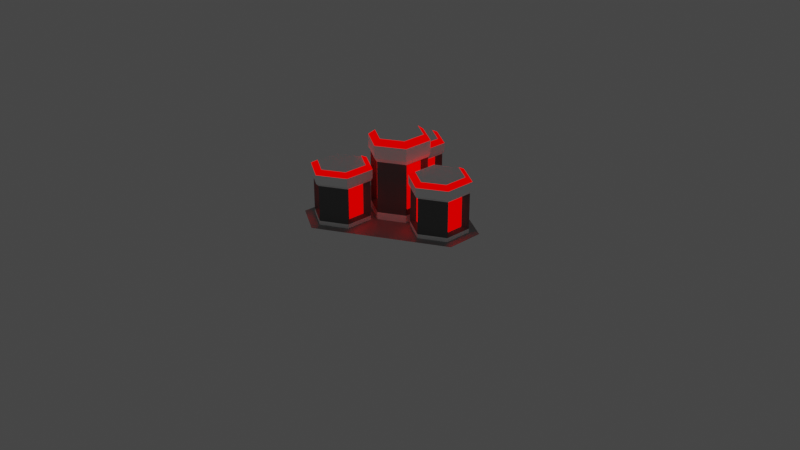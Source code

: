 # Source: compositeMaterialStorage.blend  (saved by Blender 2.82.7; exported with 4.5.12 LTS)
import bpy
from mathutils import Matrix  # noqa: F401  (used for matrix-valued properties, if any)

bpy.ops.wm.read_factory_settings(use_empty=True)
scene = bpy.context.scene
scene.name = 'Scene'

# ---- collections
col_collection = bpy.data.collections.new('Collection'); scene.collection.children.link(col_collection)

# ---- materials (node trees are filled in below, after node groups)
mat_bright = bpy.data.materials.new('Bright')
mat_bright.use_transparent_shadow = False
mat_bright.diffuse_color = (1.0, 1.0, 1.0, 1.0)
mat_bright.roughness = 0.8946
mat_bright.specular_intensity = 0.0
mat_dark = bpy.data.materials.new('Dark')
mat_dark.use_transparent_shadow = False
mat_dark.diffuse_color = (0.1529, 0.1529, 0.1529, 1.0)
mat_dark.roughness = 0.8946
mat_dark.specular_intensity = 0.0
mat_material = bpy.data.materials.new('Material')
mat_material.use_transparent_shadow = False
mat_red = bpy.data.materials.new('Red')
mat_red.use_transparent_shadow = False
mat_red.diffuse_color = (1.0, 0.0, 0.0, 1.0)
mat_red.roughness = 0.8946
mat_red.specular_intensity = 0.0

# ---- node groups
ng_auto_smooth = bpy.data.node_groups.new('Auto Smooth', 'GeometryNodeTree')
_s = ng_auto_smooth.interface.new_socket(name='Geometry', in_out='OUTPUT', socket_type='NodeSocketGeometry')
_s = ng_auto_smooth.interface.new_socket(name='Geometry', in_out='INPUT', socket_type='NodeSocketGeometry')
_s = ng_auto_smooth.interface.new_socket(name='Angle', in_out='INPUT', socket_type='NodeSocketFloat')
_s.subtype = 'ANGLE'
_s.min_value = 0.0
_s.max_value = 3.142
ng_auto_smooth.is_modifier = True
_N = ng_auto_smooth.nodes; _L = ng_auto_smooth.links
n0 = _N.new('NodeGroupOutput'); n0.name = 'Group Output'; n0.location = (480, -100)
n1 = _N.new('NodeGroupInput'); n1.name = 'Group Input'; n1.location = (-420, -300)
n2 = _N.new('NodeGroupInput'); n2.name = 'Group Input.001'; n2.location = (-60, -100)
n3 = _N.new('GeometryNodeSetShadeSmooth'); n3.name = 'Set Shade Smooth'; n3.location = (120, -100)
n3.domain = 'EDGE'
n4 = _N.new('GeometryNodeSetShadeSmooth'); n4.name = 'Set Shade Smooth.001'; n4.location = (300, -100)
n5 = _N.new('GeometryNodeInputMeshEdgeAngle'); n5.name = 'Edge Angle'; n5.location = (-420, -220)
n6 = _N.new('GeometryNodeInputEdgeSmooth'); n6.name = 'Is Edge Smooth'; n6.location = (-60, -160)
n7 = _N.new('GeometryNodeInputShadeSmooth'); n7.name = 'Is Face Smooth'; n7.location = (-240, -340)
n8 = _N.new('FunctionNodeBooleanMath'); n8.name = 'Boolean Math'; n8.location = (-60, -220)
n9 = _N.new('FunctionNodeCompare'); n9.name = 'Compare'; n9.location = (-240, -180)
n9.operation = 'LESS_EQUAL'
_L.new(n5.outputs[0], n9.inputs[0])
_L.new(n4.outputs[0], n0.inputs[0])
_L.new(n1.outputs[1], n9.inputs[1])
_L.new(n9.outputs[0], n8.inputs[0])
_L.new(n7.outputs[0], n8.inputs[1])
_L.new(n2.outputs[0], n3.inputs[0])
_L.new(n6.outputs[0], n3.inputs[1])
_L.new(n3.outputs[0], n4.inputs[0])
_L.new(n8.outputs[0], n3.inputs[2])
n0.is_active_output = True

# ---- material node trees
mat_bright.use_nodes = True; mat_bright.node_tree.nodes.clear()
_N = mat_bright.node_tree.nodes; _L = mat_bright.node_tree.links
n0 = _N.new('ShaderNodeOutputMaterial'); n0.name = 'Material Output'; n0.location = (300, 300)
n1 = _N.new('ShaderNodeBsdfPrincipled'); n1.name = 'Principled BSDF'; n1.location = (10, 300)
n1.distribution = 'GGX'
n1.subsurface_method = 'BURLEY'
n1.inputs[0].default_value = (1.0, 1.0, 1.0, 1.0)
n1.inputs[2].default_value = 0.8946
n1.inputs[13].default_value = 0.0
n1.inputs[27].default_value = (0.0, 0.0, 0.0, 1.0)
n1.inputs[28].default_value = 1.0
_L.new(n1.outputs[0], n0.inputs[0])
n0.is_active_output = True
mat_dark.use_nodes = True; mat_dark.node_tree.nodes.clear()
_N = mat_dark.node_tree.nodes; _L = mat_dark.node_tree.links
n0 = _N.new('ShaderNodeOutputMaterial'); n0.name = 'Material Output'; n0.location = (300, 300)
n1 = _N.new('ShaderNodeBsdfPrincipled'); n1.name = 'Principled BSDF'; n1.location = (10, 300)
n1.distribution = 'GGX'
n1.subsurface_method = 'BURLEY'
n1.inputs[0].default_value = (0.1529, 0.1529, 0.1529, 1.0)
n1.inputs[2].default_value = 0.8946
n1.inputs[13].default_value = 0.0
n1.inputs[27].default_value = (0.0, 0.0, 0.0, 1.0)
n1.inputs[28].default_value = 1.0
_L.new(n1.outputs[0], n0.inputs[0])
n0.is_active_output = True
mat_material.use_nodes = True; mat_material.node_tree.nodes.clear()
_N = mat_material.node_tree.nodes; _L = mat_material.node_tree.links
n0 = _N.new('ShaderNodeOutputMaterial'); n0.name = 'Material Output'; n0.location = (300, 300)
n1 = _N.new('ShaderNodeBsdfPrincipled'); n1.name = 'Principled BSDF'; n1.location = (10, 300)
n1.distribution = 'GGX'
n1.subsurface_method = 'BURLEY'
n1.inputs[0].default_value = (0.3249, 0.3249, 0.3249, 1.0)
n1.inputs[3].default_value = 1.45
n1.inputs[27].default_value = (0.0, 0.0, 0.0, 1.0)
n1.inputs[28].default_value = 1.0
_L.new(n1.outputs[0], n0.inputs[0])
n0.is_active_output = True
mat_red.use_nodes = True; mat_red.node_tree.nodes.clear()
_N = mat_red.node_tree.nodes; _L = mat_red.node_tree.links
n0 = _N.new('ShaderNodeOutputMaterial'); n0.name = 'Material Output'; n0.location = (300, 300)
n1 = _N.new('ShaderNodeBsdfPrincipled'); n1.name = 'Principled BSDF'; n1.location = (10, 300)
n1.distribution = 'GGX'
n1.subsurface_method = 'BURLEY'
n1.inputs[0].default_value = (1.0, 0.0, 0.0, 1.0)
n1.inputs[2].default_value = 0.8946
n1.inputs[13].default_value = 0.0
n1.inputs[27].default_value = (1.0, 0.0, 0.0, 1.0)
n1.inputs[28].default_value = 1.0
_L.new(n1.outputs[0], n0.inputs[0])
n0.is_active_output = True

# ---- world
world_world = bpy.data.worlds.new('World'); scene.world = world_world
world_world.use_nodes = True; world_world.node_tree.nodes.clear()
_N = world_world.node_tree.nodes; _L = world_world.node_tree.links
n0 = _N.new('ShaderNodeOutputWorld'); n0.name = 'World Output'; n0.location = (300, 300)
n1 = _N.new('ShaderNodeBackground'); n1.name = 'Background'; n1.location = (10, 300)
n1.inputs[0].default_value = (0.05088, 0.05088, 0.05088, 1.0)
_L.new(n1.outputs[0], n0.inputs[0])
n0.is_active_output = True
world_world.color = (0.05088, 0.05088, 0.05088)
world_world.use_sun_shadow = False
world_world.sun_shadow_jitter_overblur = 0.0

# ---- cameras
cam_camera = bpy.data.cameras.new('Camera')
cam_camera.clip_end = 100.0
cam_camera.ortho_scale = 7.314

# ---- meshes
me_cylinder_003 = bpy.data.meshes.new('Cylinder.003')
me_cylinder_003.from_pydata([(0.917, 0.198, 0.095), (0.917, 0.198, -0.095), (0.9219, -0.1979, -0.095), (0.9219, -0.1979, 0.095), (-0.2892, 0.8914, -0.095), (-0.2892, 0.8914, 0.095), (-0.6489, 0.6831, 0.095), (-0.6489, 0.6831, -0.095), (-0.2979, -0.896, 0.095), (-0.2979, -0.896, -0.095), (-0.6447, -0.6961, -0.095), (-0.6447, -0.6961, 0.095)], [], [(2, 3, 8, 9), (1, 4, 5, 0), (9, 8, 11, 10), (4, 7, 6, 5), (3, 0, 5, 6, 11, 8), (1, 0, 3, 2), (7, 10, 11, 6), (2, 9, 10, 7, 4, 1)])
me_cylinder_003.polygons.foreach_set('use_smooth', [True] * 8)
me_cylinder_003.polygons.foreach_set('material_index', [0, 0, 0, 0, 2, 0, 0, 1])
_uv = me_cylinder_003.uv_layers.new(name='UVMap')
_uv.uv.foreach_set('vector', [0.5938, 0.5, 0.5938, 1.0, 0.5625, 1.0, 0.5625, 0.5, 0.9062, 0.5, 0.9062, 0.5, 0.9062, 1.0, 0.9062, 1.0, 0.5625, 0.5, 0.5625, 1.0, 0.2812, 1.0, 0.2812, 0.5, 0.9062, 0.5, 0.2812, 0.5, 0.2812, 1.0, 0.9062, 1.0, 0.5938, 1.0, 0.9062, 1.0, 0.9062, 1.0, 0.2812, 1.0, 0.2812, 1.0, 0.5625, 1.0, 0.9062, 0.5, 0.9062, 1.0, 0.5938, 1.0, 0.5938, 0.5, 0.2812, 0.5, 0.2812, 0.5, 0.2812, 1.0, 0.2812, 1.0, 0.5938, 0.5, 0.5625, 0.5, 0.2812, 0.5, 0.2812, 0.5, 0.9062, 0.5, 0.9062, 0.5])
me_cylinder_003.materials.append(mat_bright)
me_cylinder_003.materials.append(mat_dark)
me_cylinder_003.materials.append(mat_material)
me_cylinder_003.use_remesh_fix_poles = True
me_cylinder_003.use_remesh_preserve_attributes = False
me_cylinder_003.use_mirror_vertex_groups = False
me_cylinder_003.update()
me_cylinder_001 = bpy.data.meshes.new('Cylinder.001')
me_cylinder_001.from_pydata([(-0.02462, 0.2245, -0.1116), (-0.02462, 0.2245, 0.359), (0.2067, 0.09093, -0.1116), (0.2067, 0.09093, 0.359), (0.2067, -0.09093, -0.1116), (0.2067, -0.09093, 0.359), (-0.02462, -0.2245, -0.1116), (-0.02462, -0.2245, 0.359), (-0.1821, -0.1336, -0.1116), (-0.1821, -0.1336, 0.359), (-0.1821, 0.1336, -0.1116), (-0.1821, 0.1336, 0.359), (0.2706, 0.163, 0.4353), (4.082e-10, 0.326, 0.4353), (0.2706, -0.163, 0.4353), (-2.691e-08, -0.326, 0.4353), (-0.2706, -0.163, 0.4353), (-0.2706, 0.163, 0.4353), (0.2109, 0.1291, 0.6214), (0.2706, 0.163, 0.5688), (4.082e-10, 0.326, 0.5688), (5.617e-09, 0.2561, 0.6214), (0.2109, -0.1291, 0.6214), (0.2706, -0.163, 0.5688), (-1.404e-08, -0.2561, 0.6214), (-2.691e-08, -0.326, 0.5688), (-0.2109, -0.1291, 0.6214), (-0.2706, -0.163, 0.5688), (-0.2109, 0.1291, 0.6214), (-0.2706, 0.163, 0.5688), (0.0, 0.2965, -0.1469), (0.0, 0.2965, 0.3943), (0.2567, 0.1482, 0.3943), (0.2567, 0.1482, -0.1469), (0.2567, -0.1482, -0.1469), (0.2567, -0.1482, 0.3943), (-2.592e-08, -0.2965, 0.3943), (-2.592e-08, -0.2965, -0.1469), (-0.2567, -0.1482, -0.1469), (-0.2567, -0.1482, 0.3943), (-0.2567, 0.1482, 0.3943), (-0.2567, 0.1482, -0.1469), (1.807e-09, 0.2965, -0.2577), (0.2567, 0.1482, -0.2577), (0.2567, -0.1482, -0.2577), (-2.411e-08, -0.2965, -0.2577), (-0.2567, -0.1482, -0.2577), (-0.2567, 0.1482, -0.2577)], [], [(30, 31, 32, 33), (2, 3, 5, 4), (34, 35, 36, 37), (6, 7, 9, 8), (39, 36, 15, 16), (38, 39, 40, 41), (10, 11, 1, 0), (41, 30, 42, 47), (35, 32, 12, 14), (40, 39, 16, 17), (32, 31, 13, 12), (36, 35, 14, 15), (31, 40, 17, 13), (14, 12, 19, 23), (16, 15, 25, 27), (18, 21, 28, 26, 24, 22), (15, 14, 23, 25), (17, 16, 27, 29), (13, 17, 29, 20), (19, 20, 21, 18), (23, 19, 18, 22), (25, 23, 22, 24), (27, 25, 24, 26), (29, 27, 26, 28), (20, 29, 28, 21), (12, 13, 20, 19), (0, 1, 31, 30), (3, 2, 33, 32), (2, 4, 34, 33), (5, 3, 32, 35), (4, 5, 35, 34), (7, 6, 37, 36), (6, 8, 38, 37), (9, 7, 36, 39), (8, 9, 39, 38), (11, 10, 41, 40), (10, 0, 30, 41), (1, 11, 40, 31), (42, 43, 44, 45, 46, 47), (37, 38, 46, 45), (33, 34, 44, 43), (38, 41, 47, 46), (30, 33, 43, 42), (34, 37, 45, 44)])
me_cylinder_001.polygons.foreach_set('material_index', [2, 0, 2, 0, 1, 2, 0, 1, 1, 1, 1, 1, 1, 1, 1, 1, 1, 1, 1, 0, 0, 0, 0, 0, 0, 1, 2, 2, 2, 2, 2, 2, 2, 2, 2, 2, 2, 2, 1, 1, 1, 1, 1, 1])
_uv = me_cylinder_001.uv_layers.new(name='UVMap')
_uv.uv.foreach_set('vector', [1.0, 0.5, 1.0, 1.0, 0.8333, 1.0, 0.8333, 0.5, 0.8135, 0.524, 0.8135, 0.976, 0.6865, 0.976, 0.6865, 0.524, 0.6667, 0.5, 0.6667, 1.0, 0.5, 1.0, 0.5, 0.5, 0.4802, 0.524, 0.4802, 0.976, 0.3532, 0.976, 0.3532, 0.524, 0.3333, 1.0, 0.5, 1.0, 0.5, 1.0, 0.3333, 1.0, 0.3333, 0.5, 0.3333, 1.0, 0.1667, 1.0, 0.1667, 0.5, 0.1468, 0.524, 0.1468, 0.976, 0.01985, 0.976, 0.01985, 0.524, 0.1667, 0.5, -8.941e-08, 0.5, -8.941e-08, 0.5, 0.1667, 0.5, 0.6667, 1.0, 0.8333, 1.0, 0.8333, 1.0, 0.6667, 1.0, 0.1667, 1.0, 0.3333, 1.0, 0.3333, 1.0, 0.1667, 1.0, 0.8333, 1.0, 1.0, 1.0, 1.0, 1.0, 0.8333, 1.0, 0.5, 1.0, 0.6667, 1.0, 0.6667, 1.0, 0.5, 1.0, -8.941e-08, 1.0, 0.1667, 1.0, 0.1667, 1.0, -8.941e-08, 1.0, 0.6667, 1.0, 0.8333, 1.0, 0.8333, 1.0, 0.6667, 1.0, 0.3333, 1.0, 0.5, 1.0, 0.5, 1.0, 0.3333, 1.0, 0.4133, 0.3459, 0.25, 0.4402, 0.08669, 0.3459, 0.08669, 0.1541, 0.25, 0.05984, 0.4133, 0.1541, 0.5, 1.0, 0.6667, 1.0, 0.6667, 1.0, 0.5, 1.0, 0.1667, 1.0, 0.3333, 1.0, 0.3333, 1.0, 0.1667, 1.0, -8.941e-08, 1.0, 0.1667, 1.0, 0.1667, 1.0, -8.941e-08, 1.0, 0.8333, 1.0, 1.0, 1.0, 0.9816, 1.0, 0.8506, 1.0, 0.6667, 1.0, 0.8333, 1.0, 0.8166, 1.0, 0.6834, 1.0, 0.5, 1.0, 0.6667, 1.0, 0.6494, 1.0, 0.5184, 1.0, 0.3333, 1.0, 0.5, 1.0, 0.4816, 1.0, 0.3506, 1.0, 0.1667, 1.0, 0.3333, 1.0, 0.3166, 1.0, 0.1834, 1.0, -8.941e-08, 1.0, 0.1667, 1.0, 0.1494, 1.0, 0.01842, 1.0, 0.8333, 1.0, 1.0, 1.0, 1.0, 1.0, 0.8333, 1.0, 0.01985, 0.524, 0.01985, 0.976, -8.941e-08, 1.0, -8.941e-08, 0.5, 0.8135, 0.976, 0.8135, 0.524, 0.8333, 0.5, 0.8333, 1.0, 0.8135, 0.524, 0.6865, 0.524, 0.6667, 0.5, 0.8333, 0.5, 0.6865, 0.976, 0.8135, 0.976, 0.8333, 1.0, 0.6667, 1.0, 0.6865, 0.524, 0.6865, 0.976, 0.6667, 1.0, 0.6667, 0.5, 0.4802, 0.976, 0.4802, 0.524, 0.5, 0.5, 0.5, 1.0, 0.4802, 0.524, 0.3532, 0.524, 0.3333, 0.5, 0.5, 0.5, 0.3532, 0.976, 0.4802, 0.976, 0.5, 1.0, 0.3333, 1.0, 0.3532, 0.524, 0.3532, 0.976, 0.3333, 1.0, 0.3333, 0.5, 0.1468, 0.976, 0.1468, 0.524, 0.1667, 0.5, 0.1667, 1.0, 0.1468, 0.524, 0.01985, 0.524, -8.941e-08, 0.5, 0.1667, 0.5, 0.01985, 0.976, 0.1468, 0.976, 0.1667, 1.0, -8.941e-08, 1.0, 0.75, 0.49, 0.9578, 0.37, 0.9578, 0.13, 0.75, 0.01, 0.5422, 0.13, 0.5422, 0.37, 0.5, 0.5, 0.3333, 0.5, 0.3333, 0.5, 0.5, 0.5, 0.8333, 0.5, 0.6667, 0.5, 0.6667, 0.5, 0.8333, 0.5, 0.3333, 0.5, 0.1667, 0.5, 0.1667, 0.5, 0.3333, 0.5, 1.0, 0.5, 0.8333, 0.5, 0.8333, 0.5, 1.0, 0.5, 0.6667, 0.5, 0.5, 0.5, 0.5, 0.5, 0.6667, 0.5])
me_cylinder_001.materials.append(mat_red)
me_cylinder_001.materials.append(mat_bright)
me_cylinder_001.materials.append(mat_dark)
me_cylinder_001.use_remesh_fix_poles = True
me_cylinder_001.use_remesh_preserve_attributes = False
me_cylinder_001.use_mirror_vertex_groups = False
me_cylinder_001.update()

# ---- objects
ob_camera = bpy.data.objects.new('Camera', cam_camera)
ob_cylinder_006 = bpy.data.objects.new('Cylinder.006', me_cylinder_003)
ob_cylinder_001 = bpy.data.objects.new('Cylinder.001', me_cylinder_001)
ob_cylinder_002 = bpy.data.objects.new('Cylinder.002', me_cylinder_001)
ob_cylinder_007 = bpy.data.objects.new('Cylinder.007', me_cylinder_001)
ob_cylinder_008 = bpy.data.objects.new('Cylinder.008', me_cylinder_001)

# ---- transforms, parenting, visibility, modifiers, constraints
ob_camera.location = (7.359, -6.926, 4.958)
ob_camera.rotation_euler = (1.109, 0.0, 0.8149)
ob_camera.lock_rotations_4d = False
ob_camera.empty_display_type = 'ARROWS'
ob_camera.color = (0.0, 0.0, 0.0, 0.0)
ob_camera.display_type = 'WIRE'
ob_camera.lineart.crease_threshold = 0.0
ob_cylinder_006.location = (0.0, 0.0, 0.0)
ob_cylinder_006.lineart.crease_threshold = 0.0
_m = ob_cylinder_006.modifiers.new('Auto Smooth', 'NODES')
_m.node_group = ng_auto_smooth
_gi = [s.identifier for s in ng_auto_smooth.interface.items_tree if s.item_type == 'SOCKET' and s.in_out == 'INPUT']
_m[_gi[1]] = 0.5236  # 'Angle'
ob_cylinder_001.location = (0.0, 0.0, 0.32)
ob_cylinder_001.lineart.crease_threshold = 0.0
ob_cylinder_002.location = (0.5693, 0.0, 0.2401)
ob_cylinder_002.scale = (1.0, 1.0, 0.6939)
ob_cylinder_002.lineart.crease_threshold = 0.0
ob_cylinder_007.location = (-0.2964, 0.4987, 0.2401)
ob_cylinder_007.scale = (1.0, 1.0, 0.6939)
ob_cylinder_007.lineart.crease_threshold = 0.0
ob_cylinder_008.location = (-0.2964, -0.4947, 0.2401)
ob_cylinder_008.scale = (1.0, 1.0, 0.6939)
ob_cylinder_008.lineart.crease_threshold = 0.0

# ---- collection membership
col_collection.objects.link(ob_camera)
col_collection.objects.link(ob_cylinder_006)
col_collection.objects.link(ob_cylinder_001)
col_collection.objects.link(ob_cylinder_002)
col_collection.objects.link(ob_cylinder_007)
col_collection.objects.link(ob_cylinder_008)

# ---- scene / render settings (as saved in the file)
scene.camera = ob_camera
scene.frame_start = 1; scene.frame_end = 250; scene.frame_set(1)
scene.render.engine = 'BLENDER_EEVEE_NEXT'
scene.cycles.use_denoising = False
scene.cycles.samples = 128
scene.cycles.sampling_pattern = 'TABULATED_SOBOL'
scene.cycles.use_adaptive_sampling = False
scene.cycles.use_light_tree = False
scene.view_settings.view_transform = 'Filmic'
bpy.context.view_layer.update()
